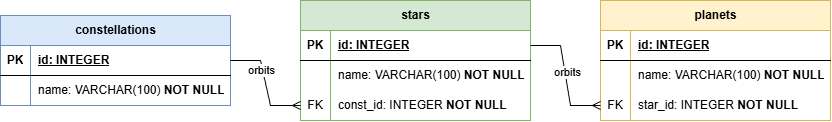

The diagram above was exported from draw.io. Its source (the exported page's mxGraphModel, read from the mxfile embedded in the PNG):
<mxGraphModel dx="2037" dy="1084" grid="1" gridSize="10" guides="1" tooltips="1" connect="1" arrows="1" fold="1" page="1" pageScale="1" pageWidth="827" pageHeight="1169" math="0" shadow="0">
  <root>
    <mxCell id="0" />
    <mxCell id="1" parent="0" />
    <mxCell id="KkKcn6j9giCi4dAbDJJK-34" parent="1" style="shape=table;startSize=30;container=1;collapsible=1;childLayout=tableLayout;fixedRows=1;rowLines=0;fontStyle=1;align=center;resizeLast=1;html=1;fillColor=#dae8fc;strokeColor=#6c8ebf;" value="constellations" vertex="1">
      <mxGeometry height="90" width="230" x="60" y="75" as="geometry" />
    </mxCell>
    <mxCell id="KkKcn6j9giCi4dAbDJJK-35" parent="KkKcn6j9giCi4dAbDJJK-34" style="shape=tableRow;horizontal=0;startSize=0;swimlaneHead=0;swimlaneBody=0;fillColor=none;collapsible=0;dropTarget=0;points=[[0,0.5],[1,0.5]];portConstraint=eastwest;top=0;left=0;right=0;bottom=1;" value="" vertex="1">
      <mxGeometry height="30" width="230" y="30" as="geometry" />
    </mxCell>
    <mxCell id="KkKcn6j9giCi4dAbDJJK-36" parent="KkKcn6j9giCi4dAbDJJK-35" style="shape=partialRectangle;connectable=0;fillColor=none;top=0;left=0;bottom=0;right=0;fontStyle=1;overflow=hidden;whiteSpace=wrap;html=1;" value="PK" vertex="1">
      <mxGeometry height="30" width="30" as="geometry">
        <mxRectangle height="30" width="30" as="alternateBounds" />
      </mxGeometry>
    </mxCell>
    <mxCell id="KkKcn6j9giCi4dAbDJJK-37" parent="KkKcn6j9giCi4dAbDJJK-35" style="shape=partialRectangle;connectable=0;fillColor=none;top=0;left=0;bottom=0;right=0;align=left;spacingLeft=6;fontStyle=5;overflow=hidden;whiteSpace=wrap;html=1;" value="id: INTEGER" vertex="1">
      <mxGeometry height="30" width="200" x="30" as="geometry">
        <mxRectangle height="30" width="200" as="alternateBounds" />
      </mxGeometry>
    </mxCell>
    <mxCell id="KkKcn6j9giCi4dAbDJJK-38" parent="KkKcn6j9giCi4dAbDJJK-34" style="shape=tableRow;horizontal=0;startSize=0;swimlaneHead=0;swimlaneBody=0;fillColor=none;collapsible=0;dropTarget=0;points=[[0,0.5],[1,0.5]];portConstraint=eastwest;top=0;left=0;right=0;bottom=0;" value="" vertex="1">
      <mxGeometry height="30" width="230" y="60" as="geometry" />
    </mxCell>
    <mxCell id="KkKcn6j9giCi4dAbDJJK-39" parent="KkKcn6j9giCi4dAbDJJK-38" style="shape=partialRectangle;connectable=0;fillColor=none;top=0;left=0;bottom=0;right=0;editable=1;overflow=hidden;whiteSpace=wrap;html=1;" value="" vertex="1">
      <mxGeometry height="30" width="30" as="geometry">
        <mxRectangle height="30" width="30" as="alternateBounds" />
      </mxGeometry>
    </mxCell>
    <mxCell id="KkKcn6j9giCi4dAbDJJK-40" parent="KkKcn6j9giCi4dAbDJJK-38" style="shape=partialRectangle;connectable=0;fillColor=none;top=0;left=0;bottom=0;right=0;align=left;spacingLeft=6;overflow=hidden;whiteSpace=wrap;html=1;" value="name: VARCHAR(100) &lt;b&gt;NOT NULL&lt;/b&gt;" vertex="1">
      <mxGeometry height="30" width="200" x="30" as="geometry">
        <mxRectangle height="30" width="200" as="alternateBounds" />
      </mxGeometry>
    </mxCell>
    <mxCell id="KkKcn6j9giCi4dAbDJJK-67" parent="1" style="shape=table;startSize=30;container=1;collapsible=1;childLayout=tableLayout;fixedRows=1;rowLines=0;fontStyle=1;align=center;resizeLast=1;html=1;fillColor=#d5e8d4;strokeColor=#82b366;" value="stars" vertex="1">
      <mxGeometry height="120" width="230" x="360" y="60" as="geometry" />
    </mxCell>
    <mxCell id="KkKcn6j9giCi4dAbDJJK-68" parent="KkKcn6j9giCi4dAbDJJK-67" style="shape=tableRow;horizontal=0;startSize=0;swimlaneHead=0;swimlaneBody=0;fillColor=none;collapsible=0;dropTarget=0;points=[[0,0.5],[1,0.5]];portConstraint=eastwest;top=0;left=0;right=0;bottom=1;" value="" vertex="1">
      <mxGeometry height="30" width="230" y="30" as="geometry" />
    </mxCell>
    <mxCell id="KkKcn6j9giCi4dAbDJJK-69" parent="KkKcn6j9giCi4dAbDJJK-68" style="shape=partialRectangle;connectable=0;fillColor=none;top=0;left=0;bottom=0;right=0;fontStyle=1;overflow=hidden;whiteSpace=wrap;html=1;" value="PK" vertex="1">
      <mxGeometry height="30" width="30" as="geometry">
        <mxRectangle height="30" width="30" as="alternateBounds" />
      </mxGeometry>
    </mxCell>
    <mxCell id="KkKcn6j9giCi4dAbDJJK-70" parent="KkKcn6j9giCi4dAbDJJK-68" style="shape=partialRectangle;connectable=0;fillColor=none;top=0;left=0;bottom=0;right=0;align=left;spacingLeft=6;fontStyle=5;overflow=hidden;whiteSpace=wrap;html=1;" value="id: INTEGER" vertex="1">
      <mxGeometry height="30" width="200" x="30" as="geometry">
        <mxRectangle height="30" width="200" as="alternateBounds" />
      </mxGeometry>
    </mxCell>
    <mxCell id="KkKcn6j9giCi4dAbDJJK-71" parent="KkKcn6j9giCi4dAbDJJK-67" style="shape=tableRow;horizontal=0;startSize=0;swimlaneHead=0;swimlaneBody=0;fillColor=none;collapsible=0;dropTarget=0;points=[[0,0.5],[1,0.5]];portConstraint=eastwest;top=0;left=0;right=0;bottom=0;" value="" vertex="1">
      <mxGeometry height="30" width="230" y="60" as="geometry" />
    </mxCell>
    <mxCell id="KkKcn6j9giCi4dAbDJJK-72" parent="KkKcn6j9giCi4dAbDJJK-71" style="shape=partialRectangle;connectable=0;fillColor=none;top=0;left=0;bottom=0;right=0;editable=1;overflow=hidden;whiteSpace=wrap;html=1;" value="" vertex="1">
      <mxGeometry height="30" width="30" as="geometry">
        <mxRectangle height="30" width="30" as="alternateBounds" />
      </mxGeometry>
    </mxCell>
    <mxCell id="KkKcn6j9giCi4dAbDJJK-73" parent="KkKcn6j9giCi4dAbDJJK-71" style="shape=partialRectangle;connectable=0;fillColor=none;top=0;left=0;bottom=0;right=0;align=left;spacingLeft=6;overflow=hidden;whiteSpace=wrap;html=1;" value="name: VARCHAR(100) &lt;b&gt;NOT NULL&lt;/b&gt;" vertex="1">
      <mxGeometry height="30" width="200" x="30" as="geometry">
        <mxRectangle height="30" width="200" as="alternateBounds" />
      </mxGeometry>
    </mxCell>
    <mxCell id="KkKcn6j9giCi4dAbDJJK-74" parent="KkKcn6j9giCi4dAbDJJK-67" style="shape=tableRow;horizontal=0;startSize=0;swimlaneHead=0;swimlaneBody=0;fillColor=none;collapsible=0;dropTarget=0;points=[[0,0.5],[1,0.5]];portConstraint=eastwest;top=0;left=0;right=0;bottom=0;" value="" vertex="1">
      <mxGeometry height="30" width="230" y="90" as="geometry" />
    </mxCell>
    <mxCell id="KkKcn6j9giCi4dAbDJJK-75" parent="KkKcn6j9giCi4dAbDJJK-74" style="shape=partialRectangle;connectable=0;fillColor=none;top=0;left=0;bottom=0;right=0;editable=1;overflow=hidden;whiteSpace=wrap;html=1;" value="FK" vertex="1">
      <mxGeometry height="30" width="30" as="geometry">
        <mxRectangle height="30" width="30" as="alternateBounds" />
      </mxGeometry>
    </mxCell>
    <mxCell id="KkKcn6j9giCi4dAbDJJK-76" parent="KkKcn6j9giCi4dAbDJJK-74" style="shape=partialRectangle;connectable=0;fillColor=none;top=0;left=0;bottom=0;right=0;align=left;spacingLeft=6;overflow=hidden;whiteSpace=wrap;html=1;" value="&lt;span style=&quot;text-wrap-mode: nowrap;&quot;&gt;const_id: INTEGER &lt;b&gt;NOT NULL&lt;/b&gt;&lt;/span&gt;" vertex="1">
      <mxGeometry height="30" width="200" x="30" as="geometry">
        <mxRectangle height="30" width="200" as="alternateBounds" />
      </mxGeometry>
    </mxCell>
    <mxCell id="KkKcn6j9giCi4dAbDJJK-77" parent="1" style="shape=table;startSize=30;container=1;collapsible=1;childLayout=tableLayout;fixedRows=1;rowLines=0;fontStyle=1;align=center;resizeLast=1;html=1;fillColor=#fff2cc;strokeColor=#d6b656;" value="planets" vertex="1">
      <mxGeometry height="120" width="230" x="660" y="60" as="geometry" />
    </mxCell>
    <mxCell id="KkKcn6j9giCi4dAbDJJK-78" parent="KkKcn6j9giCi4dAbDJJK-77" style="shape=tableRow;horizontal=0;startSize=0;swimlaneHead=0;swimlaneBody=0;fillColor=none;collapsible=0;dropTarget=0;points=[[0,0.5],[1,0.5]];portConstraint=eastwest;top=0;left=0;right=0;bottom=1;" value="" vertex="1">
      <mxGeometry height="30" width="230" y="30" as="geometry" />
    </mxCell>
    <mxCell id="KkKcn6j9giCi4dAbDJJK-79" parent="KkKcn6j9giCi4dAbDJJK-78" style="shape=partialRectangle;connectable=0;fillColor=none;top=0;left=0;bottom=0;right=0;fontStyle=1;overflow=hidden;whiteSpace=wrap;html=1;" value="PK" vertex="1">
      <mxGeometry height="30" width="30" as="geometry">
        <mxRectangle height="30" width="30" as="alternateBounds" />
      </mxGeometry>
    </mxCell>
    <mxCell id="KkKcn6j9giCi4dAbDJJK-80" parent="KkKcn6j9giCi4dAbDJJK-78" style="shape=partialRectangle;connectable=0;fillColor=none;top=0;left=0;bottom=0;right=0;align=left;spacingLeft=6;fontStyle=5;overflow=hidden;whiteSpace=wrap;html=1;" value="id: INTEGER" vertex="1">
      <mxGeometry height="30" width="200" x="30" as="geometry">
        <mxRectangle height="30" width="200" as="alternateBounds" />
      </mxGeometry>
    </mxCell>
    <mxCell id="KkKcn6j9giCi4dAbDJJK-81" parent="KkKcn6j9giCi4dAbDJJK-77" style="shape=tableRow;horizontal=0;startSize=0;swimlaneHead=0;swimlaneBody=0;fillColor=none;collapsible=0;dropTarget=0;points=[[0,0.5],[1,0.5]];portConstraint=eastwest;top=0;left=0;right=0;bottom=0;" value="" vertex="1">
      <mxGeometry height="30" width="230" y="60" as="geometry" />
    </mxCell>
    <mxCell id="KkKcn6j9giCi4dAbDJJK-82" parent="KkKcn6j9giCi4dAbDJJK-81" style="shape=partialRectangle;connectable=0;fillColor=none;top=0;left=0;bottom=0;right=0;editable=1;overflow=hidden;whiteSpace=wrap;html=1;" value="" vertex="1">
      <mxGeometry height="30" width="30" as="geometry">
        <mxRectangle height="30" width="30" as="alternateBounds" />
      </mxGeometry>
    </mxCell>
    <mxCell id="KkKcn6j9giCi4dAbDJJK-83" parent="KkKcn6j9giCi4dAbDJJK-81" style="shape=partialRectangle;connectable=0;fillColor=none;top=0;left=0;bottom=0;right=0;align=left;spacingLeft=6;overflow=hidden;whiteSpace=wrap;html=1;" value="name: VARCHAR(100) &lt;b&gt;NOT NULL&lt;/b&gt;" vertex="1">
      <mxGeometry height="30" width="200" x="30" as="geometry">
        <mxRectangle height="30" width="200" as="alternateBounds" />
      </mxGeometry>
    </mxCell>
    <mxCell id="KkKcn6j9giCi4dAbDJJK-84" parent="KkKcn6j9giCi4dAbDJJK-77" style="shape=tableRow;horizontal=0;startSize=0;swimlaneHead=0;swimlaneBody=0;fillColor=none;collapsible=0;dropTarget=0;points=[[0,0.5],[1,0.5]];portConstraint=eastwest;top=0;left=0;right=0;bottom=0;" value="" vertex="1">
      <mxGeometry height="30" width="230" y="90" as="geometry" />
    </mxCell>
    <mxCell id="KkKcn6j9giCi4dAbDJJK-85" parent="KkKcn6j9giCi4dAbDJJK-84" style="shape=partialRectangle;connectable=0;fillColor=none;top=0;left=0;bottom=0;right=0;editable=1;overflow=hidden;whiteSpace=wrap;html=1;" value="FK" vertex="1">
      <mxGeometry height="30" width="30" as="geometry">
        <mxRectangle height="30" width="30" as="alternateBounds" />
      </mxGeometry>
    </mxCell>
    <mxCell id="KkKcn6j9giCi4dAbDJJK-86" parent="KkKcn6j9giCi4dAbDJJK-84" style="shape=partialRectangle;connectable=0;fillColor=none;top=0;left=0;bottom=0;right=0;align=left;spacingLeft=6;overflow=hidden;whiteSpace=wrap;html=1;" value="&lt;span style=&quot;text-wrap-mode: nowrap;&quot;&gt;star_id: INTEGER&amp;nbsp;&lt;/span&gt;&lt;b&gt;NOT NULL&lt;/b&gt;" vertex="1">
      <mxGeometry height="30" width="200" x="30" as="geometry">
        <mxRectangle height="30" width="200" as="alternateBounds" />
      </mxGeometry>
    </mxCell>
    <mxCell id="KkKcn6j9giCi4dAbDJJK-87" edge="1" parent="1" source="KkKcn6j9giCi4dAbDJJK-35" style="edgeStyle=entityRelationEdgeStyle;fontSize=12;html=1;endArrow=ERmany;rounded=0;exitX=1;exitY=0.5;exitDx=0;exitDy=0;entryX=0;entryY=0.5;entryDx=0;entryDy=0;" target="KkKcn6j9giCi4dAbDJJK-74" value="">
      <mxGeometry height="100" relative="1" width="100" as="geometry">
        <mxPoint x="140" y="140" as="sourcePoint" />
        <mxPoint x="243" y="180" as="targetPoint" />
      </mxGeometry>
    </mxCell>
    <mxCell id="KkKcn6j9giCi4dAbDJJK-89" connectable="0" parent="KkKcn6j9giCi4dAbDJJK-87" style="edgeLabel;html=1;align=center;verticalAlign=middle;resizable=0;points=[];" value="orbits" vertex="1">
      <mxGeometry relative="1" x="-0.2743" y="-2" as="geometry">
        <mxPoint as="offset" />
      </mxGeometry>
    </mxCell>
    <mxCell id="KkKcn6j9giCi4dAbDJJK-88" edge="1" parent="1" source="KkKcn6j9giCi4dAbDJJK-68" style="edgeStyle=entityRelationEdgeStyle;fontSize=12;html=1;endArrow=ERmany;rounded=0;exitX=1;exitY=0.5;exitDx=0;exitDy=0;entryX=0;entryY=0.5;entryDx=0;entryDy=0;" target="KkKcn6j9giCi4dAbDJJK-84" value="">
      <mxGeometry height="100" relative="1" width="100" as="geometry">
        <mxPoint x="577" y="100" as="sourcePoint" />
        <mxPoint x="680" y="140" as="targetPoint" />
      </mxGeometry>
    </mxCell>
    <mxCell id="KkKcn6j9giCi4dAbDJJK-90" connectable="0" parent="KkKcn6j9giCi4dAbDJJK-88" style="edgeLabel;html=1;align=center;verticalAlign=middle;resizable=0;points=[];" value="orbits" vertex="1">
      <mxGeometry relative="1" x="-0.0439" y="2" as="geometry">
        <mxPoint as="offset" />
      </mxGeometry>
    </mxCell>
  </root>
</mxGraphModel>